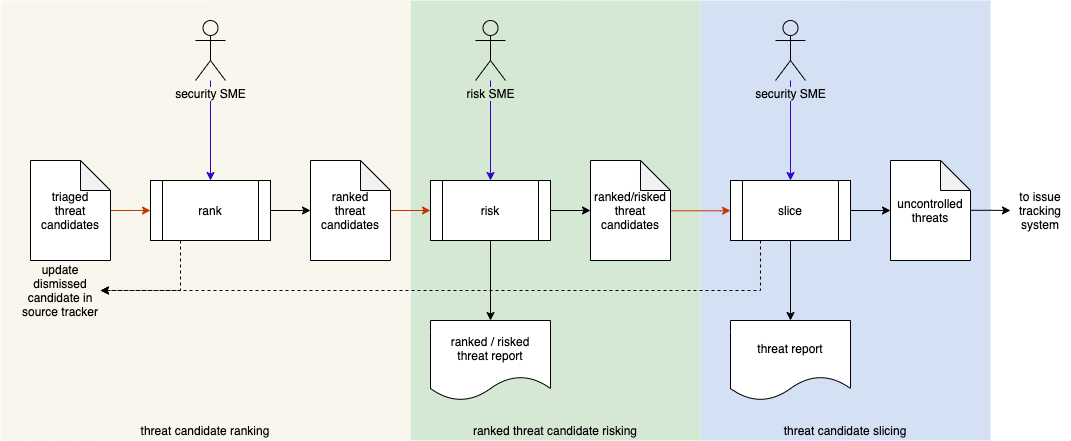

The diagram above was exported from draw.io. Its source (the exported page's mxGraphModel, read from the mxfile embedded in the PNG):
<mxGraphModel dx="1106" dy="997" grid="1" gridSize="10" guides="1" tooltips="1" connect="1" arrows="1" fold="1" page="1" pageScale="1" pageWidth="1100" pageHeight="850" math="0" shadow="0">
  <root>
    <mxCell id="0" />
    <mxCell id="1" parent="0" />
    <mxCell id="8uq7GXW5YBX9-7IQgmGA-5" value="" style="rounded=0;whiteSpace=wrap;html=1;strokeColor=none;fillColor=#D5E8D4;" parent="1" vertex="1">
      <mxGeometry x="430" y="170" width="290" height="440" as="geometry" />
    </mxCell>
    <mxCell id="8uq7GXW5YBX9-7IQgmGA-1" value="" style="rounded=0;whiteSpace=wrap;html=1;fillColor=#f9f7ed;strokeColor=none;" parent="1" vertex="1">
      <mxGeometry x="20" y="170" width="410" height="440" as="geometry" />
    </mxCell>
    <mxCell id="8uq7GXW5YBX9-7IQgmGA-2" value="" style="rounded=0;whiteSpace=wrap;html=1;strokeColor=none;fillColor=#D4E1F5;" parent="1" vertex="1">
      <mxGeometry x="720" y="170" width="290" height="440" as="geometry" />
    </mxCell>
    <mxCell id="dVI2af31pcQ90B9hYlYl-1" style="edgeStyle=orthogonalEdgeStyle;rounded=0;orthogonalLoop=1;jettySize=auto;html=1;strokeWidth=1;dashed=1;exitX=0.25;exitY=1;exitDx=0;exitDy=0;entryX=1;entryY=0.5;entryDx=0;entryDy=0;" parent="1" source="XKbH0hADGiryWMfeD4Mq-4" target="8uq7GXW5YBX9-7IQgmGA-3" edge="1">
      <mxGeometry relative="1" as="geometry">
        <Array as="points">
          <mxPoint x="200" y="460" />
        </Array>
        <mxPoint x="140" y="600" as="targetPoint" />
      </mxGeometry>
    </mxCell>
    <mxCell id="XKbH0hADGiryWMfeD4Mq-2" value="ranked / risked&lt;br&gt;threat report" style="shape=document;whiteSpace=wrap;html=1;boundedLbl=1;" parent="1" vertex="1">
      <mxGeometry x="450" y="490" width="120" height="80" as="geometry" />
    </mxCell>
    <mxCell id="XKbH0hADGiryWMfeD4Mq-29" style="edgeStyle=orthogonalEdgeStyle;rounded=0;orthogonalLoop=1;jettySize=auto;html=1;entryX=0;entryY=0.5;entryDx=0;entryDy=0;entryPerimeter=0;" parent="1" source="XKbH0hADGiryWMfeD4Mq-4" target="XKbH0hADGiryWMfeD4Mq-14" edge="1">
      <mxGeometry relative="1" as="geometry" />
    </mxCell>
    <mxCell id="XKbH0hADGiryWMfeD4Mq-53" style="edgeStyle=orthogonalEdgeStyle;rounded=0;orthogonalLoop=1;jettySize=auto;html=1;exitX=0.5;exitY=1;exitDx=0;exitDy=0;" parent="1" source="XKbH0hADGiryWMfeD4Mq-15" target="XKbH0hADGiryWMfeD4Mq-2" edge="1">
      <mxGeometry relative="1" as="geometry" />
    </mxCell>
    <mxCell id="XKbH0hADGiryWMfeD4Mq-4" value="rank" style="shape=process;whiteSpace=wrap;html=1;backgroundOutline=1;" parent="1" vertex="1">
      <mxGeometry x="170" y="350" width="120" height="60" as="geometry" />
    </mxCell>
    <mxCell id="XKbH0hADGiryWMfeD4Mq-38" style="edgeStyle=orthogonalEdgeStyle;rounded=0;orthogonalLoop=1;jettySize=auto;html=1;entryX=0.5;entryY=0;entryDx=0;entryDy=0;fillColor=#6a00ff;strokeColor=#3700CC;" parent="1" source="XKbH0hADGiryWMfeD4Mq-6" target="XKbH0hADGiryWMfeD4Mq-15" edge="1">
      <mxGeometry relative="1" as="geometry" />
    </mxCell>
    <mxCell id="XKbH0hADGiryWMfeD4Mq-6" value="&lt;span style=&quot;background-color: rgb(213 , 232 , 212)&quot;&gt;risk SME&lt;/span&gt;" style="shape=umlActor;verticalLabelPosition=bottom;labelBackgroundColor=#ffffff;verticalAlign=top;html=1;outlineConnect=0;fillColor=#D5E8D4;" parent="1" vertex="1">
      <mxGeometry x="495" y="190" width="30" height="60" as="geometry" />
    </mxCell>
    <mxCell id="XKbH0hADGiryWMfeD4Mq-28" style="edgeStyle=orthogonalEdgeStyle;rounded=0;orthogonalLoop=1;jettySize=auto;html=1;entryX=0;entryY=0.5;entryDx=0;entryDy=0;fillColor=#fa6800;strokeColor=#C73500;" parent="1" source="XKbH0hADGiryWMfeD4Mq-12" target="XKbH0hADGiryWMfeD4Mq-4" edge="1">
      <mxGeometry relative="1" as="geometry" />
    </mxCell>
    <mxCell id="XKbH0hADGiryWMfeD4Mq-12" value="triaged&lt;br&gt;threat candidates" style="shape=note;whiteSpace=wrap;html=1;backgroundOutline=1;darkOpacity=0.05;" parent="1" vertex="1">
      <mxGeometry x="50" y="330" width="80" height="100" as="geometry" />
    </mxCell>
    <mxCell id="XKbH0hADGiryWMfeD4Mq-30" style="edgeStyle=orthogonalEdgeStyle;rounded=0;orthogonalLoop=1;jettySize=auto;html=1;entryX=0;entryY=0.5;entryDx=0;entryDy=0;fillColor=#fa6800;strokeColor=#C73500;" parent="1" source="XKbH0hADGiryWMfeD4Mq-14" target="XKbH0hADGiryWMfeD4Mq-15" edge="1">
      <mxGeometry relative="1" as="geometry" />
    </mxCell>
    <mxCell id="XKbH0hADGiryWMfeD4Mq-14" value="ranked&lt;br&gt;threat candidates" style="shape=note;whiteSpace=wrap;html=1;backgroundOutline=1;darkOpacity=0.05;" parent="1" vertex="1">
      <mxGeometry x="330" y="330" width="80" height="100" as="geometry" />
    </mxCell>
    <mxCell id="XKbH0hADGiryWMfeD4Mq-33" value="" style="edgeStyle=orthogonalEdgeStyle;rounded=0;orthogonalLoop=1;jettySize=auto;html=1;" parent="1" source="XKbH0hADGiryWMfeD4Mq-15" target="XKbH0hADGiryWMfeD4Mq-16" edge="1">
      <mxGeometry relative="1" as="geometry" />
    </mxCell>
    <mxCell id="XKbH0hADGiryWMfeD4Mq-15" value="risk" style="shape=process;whiteSpace=wrap;html=1;backgroundOutline=1;" parent="1" vertex="1">
      <mxGeometry x="450" y="350" width="120" height="60" as="geometry" />
    </mxCell>
    <mxCell id="XKbH0hADGiryWMfeD4Mq-34" style="edgeStyle=orthogonalEdgeStyle;rounded=0;orthogonalLoop=1;jettySize=auto;html=1;entryX=0;entryY=0.5;entryDx=0;entryDy=0;fillColor=#fa6800;strokeColor=#C73500;exitX=1;exitY=0.503;exitDx=0;exitDy=0;exitPerimeter=0;" parent="1" source="XKbH0hADGiryWMfeD4Mq-16" target="XKbH0hADGiryWMfeD4Mq-19" edge="1">
      <mxGeometry relative="1" as="geometry">
        <Array as="points">
          <mxPoint x="740" y="380" />
          <mxPoint x="740" y="380" />
        </Array>
      </mxGeometry>
    </mxCell>
    <mxCell id="XKbH0hADGiryWMfeD4Mq-16" value="ranked/risked&lt;br&gt;threat candidates" style="shape=note;whiteSpace=wrap;html=1;backgroundOutline=1;darkOpacity=0.05;" parent="1" vertex="1">
      <mxGeometry x="610" y="330" width="80" height="100" as="geometry" />
    </mxCell>
    <mxCell id="XKbH0hADGiryWMfeD4Mq-36" style="edgeStyle=orthogonalEdgeStyle;rounded=0;orthogonalLoop=1;jettySize=auto;html=1;entryX=0;entryY=0.5;entryDx=0;entryDy=0;entryPerimeter=0;" parent="1" source="XKbH0hADGiryWMfeD4Mq-19" target="XKbH0hADGiryWMfeD4Mq-20" edge="1">
      <mxGeometry relative="1" as="geometry">
        <mxPoint x="910" y="380" as="targetPoint" />
      </mxGeometry>
    </mxCell>
    <mxCell id="XKbH0hADGiryWMfeD4Mq-37" style="edgeStyle=orthogonalEdgeStyle;rounded=0;orthogonalLoop=1;jettySize=auto;html=1;entryX=0.5;entryY=0;entryDx=0;entryDy=0;" parent="1" source="XKbH0hADGiryWMfeD4Mq-19" target="XKbH0hADGiryWMfeD4Mq-21" edge="1">
      <mxGeometry relative="1" as="geometry" />
    </mxCell>
    <mxCell id="XKbH0hADGiryWMfeD4Mq-19" value="slice" style="shape=process;whiteSpace=wrap;html=1;backgroundOutline=1;" parent="1" vertex="1">
      <mxGeometry x="750" y="350" width="120" height="60" as="geometry" />
    </mxCell>
    <mxCell id="XKbH0hADGiryWMfeD4Mq-56" style="edgeStyle=orthogonalEdgeStyle;rounded=0;orthogonalLoop=1;jettySize=auto;html=1;entryX=0;entryY=0.5;entryDx=0;entryDy=0;exitX=0.998;exitY=0.498;exitDx=0;exitDy=0;exitPerimeter=0;" parent="1" source="XKbH0hADGiryWMfeD4Mq-20" target="XKbH0hADGiryWMfeD4Mq-55" edge="1">
      <mxGeometry relative="1" as="geometry">
        <mxPoint x="990" y="380" as="sourcePoint" />
        <mxPoint x="1020" y="380" as="targetPoint" />
      </mxGeometry>
    </mxCell>
    <mxCell id="XKbH0hADGiryWMfeD4Mq-20" value="uncontrolled threats" style="shape=note;whiteSpace=wrap;html=1;backgroundOutline=1;darkOpacity=0.05;" parent="1" vertex="1">
      <mxGeometry x="910" y="330" width="80" height="100" as="geometry" />
    </mxCell>
    <mxCell id="XKbH0hADGiryWMfeD4Mq-21" value="threat report" style="shape=document;whiteSpace=wrap;html=1;boundedLbl=1;" parent="1" vertex="1">
      <mxGeometry x="750" y="490" width="120" height="80" as="geometry" />
    </mxCell>
    <mxCell id="XKbH0hADGiryWMfeD4Mq-47" style="edgeStyle=orthogonalEdgeStyle;rounded=0;orthogonalLoop=1;jettySize=auto;html=1;entryX=0.5;entryY=0;entryDx=0;entryDy=0;fillColor=#6a00ff;strokeColor=#3700CC;" parent="1" source="XKbH0hADGiryWMfeD4Mq-44" target="XKbH0hADGiryWMfeD4Mq-4" edge="1">
      <mxGeometry relative="1" as="geometry" />
    </mxCell>
    <mxCell id="XKbH0hADGiryWMfeD4Mq-44" value="&lt;span style=&quot;background-color: rgb(249 , 247 , 237)&quot;&gt;security SME&lt;/span&gt;" style="shape=umlActor;verticalLabelPosition=bottom;labelBackgroundColor=#ffffff;verticalAlign=top;html=1;outlineConnect=0;fillColor=#F9F7ED;" parent="1" vertex="1">
      <mxGeometry x="215" y="190" width="30" height="60" as="geometry" />
    </mxCell>
    <mxCell id="XKbH0hADGiryWMfeD4Mq-55" value="to issue tracking system" style="text;html=1;strokeColor=none;fillColor=none;align=center;verticalAlign=middle;whiteSpace=wrap;rounded=0;" parent="1" vertex="1">
      <mxGeometry x="1030" y="355" width="60" height="50" as="geometry" />
    </mxCell>
    <mxCell id="XKbH0hADGiryWMfeD4Mq-60" style="edgeStyle=orthogonalEdgeStyle;rounded=0;orthogonalLoop=1;jettySize=auto;html=1;entryX=0.5;entryY=0;entryDx=0;entryDy=0;fillColor=#6a00ff;strokeColor=#3700CC;" parent="1" source="XKbH0hADGiryWMfeD4Mq-59" target="XKbH0hADGiryWMfeD4Mq-19" edge="1">
      <mxGeometry relative="1" as="geometry" />
    </mxCell>
    <mxCell id="XKbH0hADGiryWMfeD4Mq-59" value="&lt;span style=&quot;background-color: rgb(212 , 225 , 245)&quot;&gt;security SME&lt;/span&gt;" style="shape=umlActor;verticalLabelPosition=bottom;labelBackgroundColor=#ffffff;verticalAlign=top;html=1;outlineConnect=0;fillColor=#D4E1F5;" parent="1" vertex="1">
      <mxGeometry x="795" y="190" width="30" height="60" as="geometry" />
    </mxCell>
    <mxCell id="8uq7GXW5YBX9-7IQgmGA-3" value="update dismissed candidate in source tracker" style="text;html=1;strokeColor=none;fillColor=none;align=center;verticalAlign=middle;whiteSpace=wrap;rounded=0;" parent="1" vertex="1">
      <mxGeometry x="40" y="430" width="80" height="60" as="geometry" />
    </mxCell>
    <mxCell id="8uq7GXW5YBX9-7IQgmGA-4" style="edgeStyle=orthogonalEdgeStyle;rounded=0;orthogonalLoop=1;jettySize=auto;html=1;exitX=0.25;exitY=1;exitDx=0;exitDy=0;strokeWidth=1;dashed=1;entryX=1;entryY=0.5;entryDx=0;entryDy=0;" parent="1" source="XKbH0hADGiryWMfeD4Mq-19" target="8uq7GXW5YBX9-7IQgmGA-3" edge="1">
      <mxGeometry relative="1" as="geometry">
        <Array as="points">
          <mxPoint x="780" y="460" />
        </Array>
        <mxPoint x="760" y="560" as="sourcePoint" />
        <mxPoint x="140" y="600" as="targetPoint" />
      </mxGeometry>
    </mxCell>
    <mxCell id="8uq7GXW5YBX9-7IQgmGA-6" value="threat candidate slicing" style="text;html=1;strokeColor=none;fillColor=none;align=center;verticalAlign=middle;whiteSpace=wrap;rounded=0;" parent="1" vertex="1">
      <mxGeometry x="720" y="590" width="290" height="20" as="geometry" />
    </mxCell>
    <mxCell id="8uq7GXW5YBX9-7IQgmGA-7" value="ranked threat candidate risking" style="text;html=1;strokeColor=none;fillColor=none;align=center;verticalAlign=middle;whiteSpace=wrap;rounded=0;" parent="1" vertex="1">
      <mxGeometry x="430" y="590" width="290" height="20" as="geometry" />
    </mxCell>
    <mxCell id="8uq7GXW5YBX9-7IQgmGA-8" value="threat candidate ranking" style="text;html=1;strokeColor=none;fillColor=none;align=center;verticalAlign=middle;whiteSpace=wrap;rounded=0;" parent="1" vertex="1">
      <mxGeometry x="20" y="590" width="410" height="20" as="geometry" />
    </mxCell>
  </root>
</mxGraphModel>